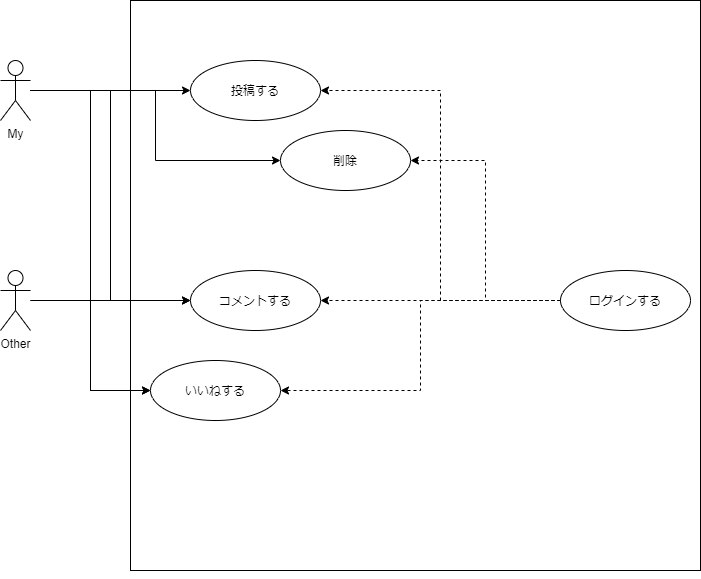

The diagram above was exported from draw.io. Its source (the exported page's mxGraphModel, read from the mxfile embedded in the PNG):
<mxGraphModel dx="823" dy="790" grid="1" gridSize="10" guides="1" tooltips="1" connect="1" arrows="1" fold="1" page="1" pageScale="1" pageWidth="827" pageHeight="1169" math="0" shadow="0">
  <root>
    <mxCell id="0" />
    <mxCell id="1" parent="0" />
    <mxCell id="9" value="" style="whiteSpace=wrap;html=1;aspect=fixed;" parent="1" vertex="1">
      <mxGeometry x="190" y="80" width="570" height="570" as="geometry" />
    </mxCell>
    <mxCell id="21" style="edgeStyle=orthogonalEdgeStyle;rounded=0;orthogonalLoop=1;jettySize=auto;html=1;entryX=0;entryY=0.5;entryDx=0;entryDy=0;" parent="1" source="2" target="16" edge="1">
      <mxGeometry relative="1" as="geometry" />
    </mxCell>
    <mxCell id="22" style="edgeStyle=orthogonalEdgeStyle;rounded=0;orthogonalLoop=1;jettySize=auto;html=1;entryX=0;entryY=0.5;entryDx=0;entryDy=0;" parent="1" source="2" target="19" edge="1">
      <mxGeometry relative="1" as="geometry" />
    </mxCell>
    <mxCell id="26" style="edgeStyle=orthogonalEdgeStyle;rounded=0;orthogonalLoop=1;jettySize=auto;html=1;entryX=0;entryY=0.5;entryDx=0;entryDy=0;" parent="1" source="2" target="17" edge="1">
      <mxGeometry relative="1" as="geometry" />
    </mxCell>
    <mxCell id="27" style="edgeStyle=orthogonalEdgeStyle;rounded=0;orthogonalLoop=1;jettySize=auto;html=1;entryX=0;entryY=0.5;entryDx=0;entryDy=0;" parent="1" source="2" target="18" edge="1">
      <mxGeometry relative="1" as="geometry" />
    </mxCell>
    <mxCell id="2" value="My" style="shape=umlActor;verticalLabelPosition=bottom;verticalAlign=top;html=1;outlineConnect=0;" parent="1" vertex="1">
      <mxGeometry x="60" y="140" width="30" height="60" as="geometry" />
    </mxCell>
    <mxCell id="24" style="edgeStyle=orthogonalEdgeStyle;rounded=0;orthogonalLoop=1;jettySize=auto;html=1;entryX=0;entryY=0.5;entryDx=0;entryDy=0;" parent="1" source="4" target="17" edge="1">
      <mxGeometry relative="1" as="geometry" />
    </mxCell>
    <mxCell id="25" style="edgeStyle=orthogonalEdgeStyle;rounded=0;orthogonalLoop=1;jettySize=auto;html=1;entryX=0;entryY=0.5;entryDx=0;entryDy=0;" parent="1" source="4" target="18" edge="1">
      <mxGeometry relative="1" as="geometry" />
    </mxCell>
    <mxCell id="4" value="Other" style="shape=umlActor;verticalLabelPosition=bottom;verticalAlign=top;html=1;outlineConnect=0;" parent="1" vertex="1">
      <mxGeometry x="60" y="350" width="30" height="60" as="geometry" />
    </mxCell>
    <mxCell id="29" style="edgeStyle=orthogonalEdgeStyle;rounded=0;orthogonalLoop=1;jettySize=auto;html=1;entryX=1;entryY=0.5;entryDx=0;entryDy=0;dashed=1;" parent="1" source="12" target="17" edge="1">
      <mxGeometry relative="1" as="geometry" />
    </mxCell>
    <mxCell id="30" style="edgeStyle=orthogonalEdgeStyle;rounded=0;orthogonalLoop=1;jettySize=auto;html=1;entryX=1;entryY=0.5;entryDx=0;entryDy=0;dashed=1;" parent="1" source="12" target="19" edge="1">
      <mxGeometry relative="1" as="geometry" />
    </mxCell>
    <mxCell id="31" style="edgeStyle=orthogonalEdgeStyle;rounded=0;orthogonalLoop=1;jettySize=auto;html=1;entryX=1;entryY=0.5;entryDx=0;entryDy=0;dashed=1;" parent="1" source="12" target="16" edge="1">
      <mxGeometry relative="1" as="geometry" />
    </mxCell>
    <mxCell id="32" style="edgeStyle=orthogonalEdgeStyle;orthogonalLoop=1;jettySize=auto;html=1;entryX=1;entryY=0.5;entryDx=0;entryDy=0;shadow=0;rounded=0;dashed=1;" parent="1" source="12" target="18" edge="1">
      <mxGeometry relative="1" as="geometry" />
    </mxCell>
    <mxCell id="12" value="ログインする" style="ellipse;whiteSpace=wrap;html=1;" parent="1" vertex="1">
      <mxGeometry x="620" y="350" width="130" height="60" as="geometry" />
    </mxCell>
    <mxCell id="16" value="投稿する" style="ellipse;whiteSpace=wrap;html=1;" parent="1" vertex="1">
      <mxGeometry x="250" y="140" width="130" height="60" as="geometry" />
    </mxCell>
    <mxCell id="17" value="コメントする" style="ellipse;whiteSpace=wrap;html=1;" parent="1" vertex="1">
      <mxGeometry x="250" y="350" width="130" height="60" as="geometry" />
    </mxCell>
    <mxCell id="18" value="いいねする" style="ellipse;whiteSpace=wrap;html=1;" parent="1" vertex="1">
      <mxGeometry x="210" y="440" width="130" height="60" as="geometry" />
    </mxCell>
    <mxCell id="19" value="削除" style="ellipse;whiteSpace=wrap;html=1;" parent="1" vertex="1">
      <mxGeometry x="340" y="210" width="130" height="60" as="geometry" />
    </mxCell>
    <mxCell id="23" style="edgeStyle=orthogonalEdgeStyle;rounded=0;orthogonalLoop=1;jettySize=auto;html=1;exitX=0.5;exitY=1;exitDx=0;exitDy=0;" parent="1" source="9" target="9" edge="1">
      <mxGeometry relative="1" as="geometry" />
    </mxCell>
  </root>
</mxGraphModel>